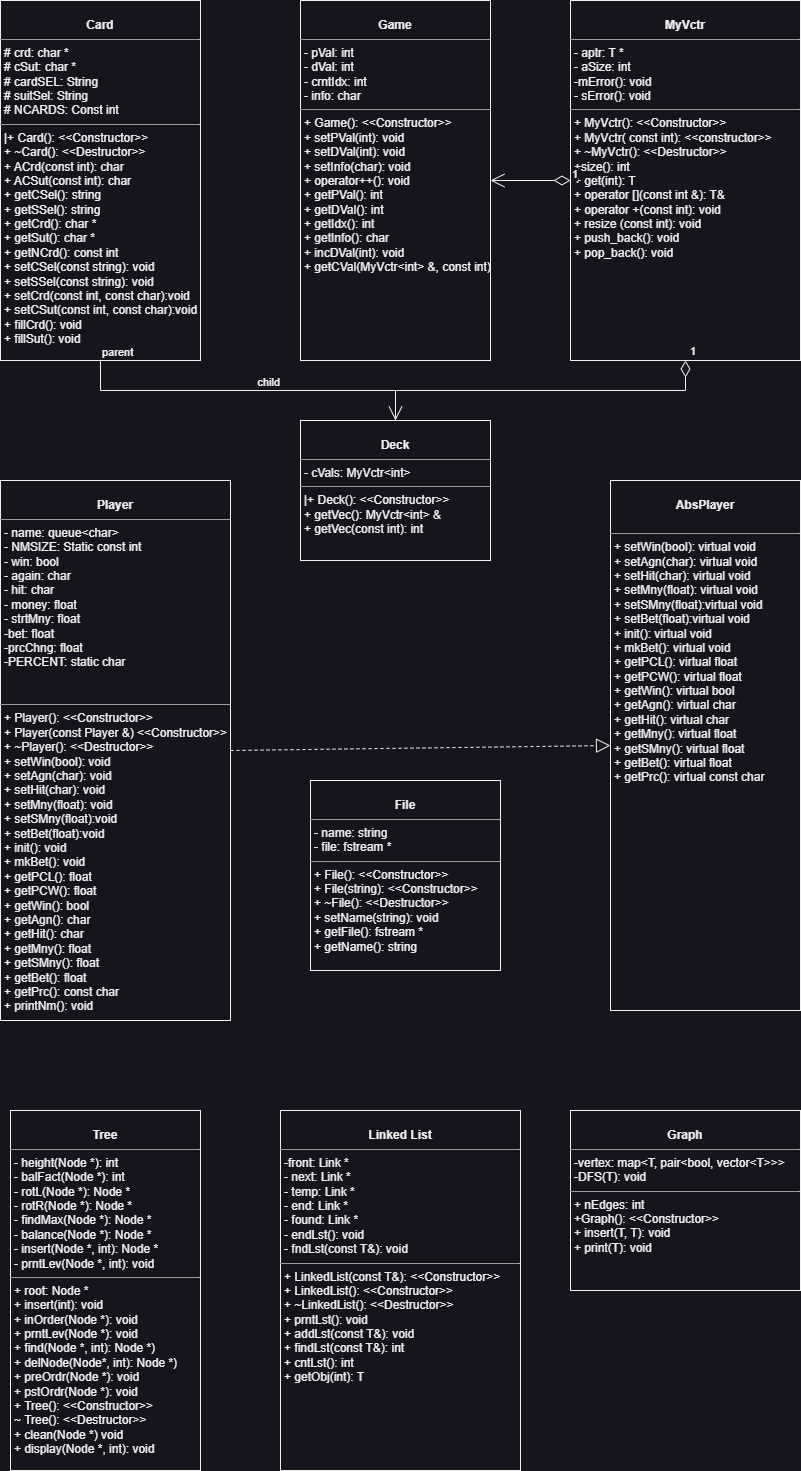

The diagram above was exported from draw.io. Its source (the exported page's mxGraphModel, read from the mxfile embedded in the PNG):
<mxGraphModel dx="1434" dy="768" grid="1" gridSize="10" guides="1" tooltips="1" connect="1" arrows="1" fold="1" page="1" pageScale="1" pageWidth="850" pageHeight="1100" math="0" shadow="0">
  <root>
    <mxCell id="0" />
    <mxCell id="1" parent="0" />
    <mxCell id="DmMK4m6Bkcm9sfD8jkV9-1" value="&lt;p style=&quot;margin:0px;margin-top:4px;text-align:center;&quot;&gt;&lt;br&gt;&lt;b&gt;Card&lt;/b&gt;&lt;/p&gt;&lt;hr size=&quot;1&quot;&gt;&lt;p style=&quot;margin:0px;margin-left:4px;&quot;&gt;# crd: char *&lt;br&gt;# cSut: char *&lt;/p&gt;&lt;p style=&quot;margin:0px;margin-left:4px;&quot;&gt;# cardSEL: String&lt;/p&gt;&lt;p style=&quot;margin:0px;margin-left:4px;&quot;&gt;# suitSel: String&lt;/p&gt;&lt;p style=&quot;margin:0px;margin-left:4px;&quot;&gt;# NCARDS: Const int&lt;/p&gt;&lt;hr size=&quot;1&quot;&gt;&lt;p style=&quot;margin:0px;margin-left:4px;&quot;&gt;|+ Card(): &amp;lt;&amp;lt;Constructor&amp;gt;&amp;gt;&lt;br&gt;+ ~Card(): &amp;lt;&amp;lt;Destructor&amp;gt;&amp;gt;&lt;/p&gt;&lt;p style=&quot;margin:0px;margin-left:4px;&quot;&gt;+ ACrd(const int): char&lt;/p&gt;&lt;p style=&quot;margin:0px;margin-left:4px;&quot;&gt;+ ACSut(const int): char&lt;/p&gt;&lt;p style=&quot;margin:0px;margin-left:4px;&quot;&gt;+ getCSel(): string&lt;/p&gt;&lt;p style=&quot;margin:0px;margin-left:4px;&quot;&gt;+ getSSel(): string&lt;/p&gt;&lt;p style=&quot;margin:0px;margin-left:4px;&quot;&gt;+ getCrd(): char *&lt;/p&gt;&lt;p style=&quot;margin:0px;margin-left:4px;&quot;&gt;+ getSut(): char *&lt;/p&gt;&lt;p style=&quot;margin:0px;margin-left:4px;&quot;&gt;+ getNCrd(): const int&lt;/p&gt;&lt;p style=&quot;margin:0px;margin-left:4px;&quot;&gt;+ setCSel(const string): void&lt;/p&gt;&lt;p style=&quot;margin:0px;margin-left:4px;&quot;&gt;+ setSSel(const string): void&lt;/p&gt;&lt;p style=&quot;margin:0px;margin-left:4px;&quot;&gt;+ setCrd(const int, const char):void&lt;/p&gt;&lt;p style=&quot;margin:0px;margin-left:4px;&quot;&gt;+ setCSut(const int, const char):void&lt;/p&gt;&lt;p style=&quot;margin:0px;margin-left:4px;&quot;&gt;+ fillCrd(): void&lt;/p&gt;&lt;p style=&quot;margin:0px;margin-left:4px;&quot;&gt;+ fillSut(): void&lt;/p&gt;" style="verticalAlign=top;align=left;overflow=fill;fontSize=12;fontFamily=Helvetica;html=1;" parent="1" vertex="1">
      <mxGeometry x="30" y="40" width="200" height="360" as="geometry" />
    </mxCell>
    <mxCell id="DmMK4m6Bkcm9sfD8jkV9-5" value="&lt;p style=&quot;margin:0px;margin-top:4px;text-align:center;&quot;&gt;&lt;br&gt;&lt;b&gt;Deck&lt;/b&gt;&lt;/p&gt;&lt;hr size=&quot;1&quot;&gt;&lt;p style=&quot;margin:0px;margin-left:4px;&quot;&gt;- cVals: MyVctr&amp;lt;int&amp;gt;&lt;br&gt;&lt;/p&gt;&lt;hr size=&quot;1&quot;&gt;&lt;p style=&quot;margin:0px;margin-left:4px;&quot;&gt;|+ Deck(): &amp;lt;&amp;lt;Constructor&amp;gt;&amp;gt;&lt;br&gt;+ getVec(): MyVctr&amp;lt;int&amp;gt; &amp;amp;&lt;/p&gt;&lt;p style=&quot;margin:0px;margin-left:4px;&quot;&gt;+ getVec(const int): int&lt;/p&gt;" style="verticalAlign=top;align=left;overflow=fill;fontSize=12;fontFamily=Helvetica;html=1;" parent="1" vertex="1">
      <mxGeometry x="330" y="460" width="190" height="140" as="geometry" />
    </mxCell>
    <mxCell id="DmMK4m6Bkcm9sfD8jkV9-8" value="" style="endArrow=none;html=1;edgeStyle=orthogonalEdgeStyle;rounded=0;exitX=0.5;exitY=1;exitDx=0;exitDy=0;entryX=0.5;entryY=0;entryDx=0;entryDy=0;" parent="1" source="DmMK4m6Bkcm9sfD8jkV9-1" target="DmMK4m6Bkcm9sfD8jkV9-5" edge="1">
      <mxGeometry relative="1" as="geometry">
        <mxPoint x="340" y="300" as="sourcePoint" />
        <mxPoint x="500" y="300" as="targetPoint" />
      </mxGeometry>
    </mxCell>
    <mxCell id="DmMK4m6Bkcm9sfD8jkV9-9" value="parent" style="edgeLabel;resizable=0;html=1;align=left;verticalAlign=bottom;" parent="DmMK4m6Bkcm9sfD8jkV9-8" connectable="0" vertex="1">
      <mxGeometry x="-1" relative="1" as="geometry" />
    </mxCell>
    <mxCell id="DmMK4m6Bkcm9sfD8jkV9-10" value="child" style="edgeLabel;resizable=0;html=1;align=right;verticalAlign=bottom;" parent="DmMK4m6Bkcm9sfD8jkV9-8" connectable="0" vertex="1">
      <mxGeometry x="1" relative="1" as="geometry">
        <mxPoint x="-115" y="-30" as="offset" />
      </mxGeometry>
    </mxCell>
    <mxCell id="DmMK4m6Bkcm9sfD8jkV9-11" value="&lt;p style=&quot;margin:0px;margin-top:4px;text-align:center;&quot;&gt;&lt;br&gt;&lt;b&gt;Player&lt;/b&gt;&lt;/p&gt;&lt;hr size=&quot;1&quot;&gt;&lt;p style=&quot;margin:0px;margin-left:4px;&quot;&gt;- name: queue&amp;lt;char&amp;gt;&lt;br&gt;- NMSIZE: Static const int&lt;/p&gt;&lt;p style=&quot;margin:0px;margin-left:4px;&quot;&gt;- win: bool&lt;/p&gt;&lt;p style=&quot;margin:0px;margin-left:4px;&quot;&gt;- again: char&lt;/p&gt;&lt;p style=&quot;margin:0px;margin-left:4px;&quot;&gt;- hit: char&lt;/p&gt;&lt;p style=&quot;margin:0px;margin-left:4px;&quot;&gt;- money: float&lt;/p&gt;&lt;p style=&quot;margin:0px;margin-left:4px;&quot;&gt;- strtMny: float&lt;/p&gt;&lt;p style=&quot;margin:0px;margin-left:4px;&quot;&gt;-bet: float&lt;/p&gt;&lt;p style=&quot;margin:0px;margin-left:4px;&quot;&gt;-prcChng: float&lt;/p&gt;&lt;p style=&quot;margin:0px;margin-left:4px;&quot;&gt;-PERCENT: static char&lt;/p&gt;&lt;p style=&quot;margin:0px;margin-left:4px;&quot;&gt;&lt;br&gt;&lt;/p&gt;&lt;p style=&quot;margin:0px;margin-left:4px;&quot;&gt;&lt;br&gt;&lt;/p&gt;&lt;hr size=&quot;1&quot;&gt;&lt;p style=&quot;margin:0px;margin-left:4px;&quot;&gt;+ Player(): &amp;lt;&amp;lt;Constructor&amp;gt;&amp;gt;&lt;/p&gt;&lt;p style=&quot;margin:0px;margin-left:4px;&quot;&gt;+ Player(const Player &amp;amp;) &amp;lt;&amp;lt;Constructor&amp;gt;&amp;gt;&lt;/p&gt;&lt;p style=&quot;margin:0px;margin-left:4px;&quot;&gt;+ ~Player(): &amp;lt;&amp;lt;Destructor&amp;gt;&amp;gt;&lt;/p&gt;&lt;p style=&quot;margin:0px;margin-left:4px;&quot;&gt;+ setWin(bool): void&lt;/p&gt;&lt;p style=&quot;margin:0px;margin-left:4px;&quot;&gt;+ setAgn(char): void&lt;/p&gt;&lt;p style=&quot;margin:0px;margin-left:4px;&quot;&gt;+ setHit(char): void&lt;/p&gt;&lt;p style=&quot;margin:0px;margin-left:4px;&quot;&gt;+ setMny(float): void&lt;/p&gt;&lt;p style=&quot;margin:0px;margin-left:4px;&quot;&gt;+ setSMny(float):void&lt;/p&gt;&lt;p style=&quot;margin:0px;margin-left:4px;&quot;&gt;+ setBet(float):void&lt;/p&gt;&lt;p style=&quot;margin:0px;margin-left:4px;&quot;&gt;+ init(): void&lt;/p&gt;&lt;p style=&quot;margin:0px;margin-left:4px;&quot;&gt;+ mkBet(): void&lt;/p&gt;&lt;p style=&quot;margin:0px;margin-left:4px;&quot;&gt;+ getPCL(): float&lt;/p&gt;&lt;p style=&quot;margin:0px;margin-left:4px;&quot;&gt;+ getPCW(): float&lt;/p&gt;&lt;p style=&quot;margin:0px;margin-left:4px;&quot;&gt;+ getWin(): bool&lt;/p&gt;&lt;p style=&quot;margin:0px;margin-left:4px;&quot;&gt;+ getAgn(): char&lt;/p&gt;&lt;p style=&quot;margin:0px;margin-left:4px;&quot;&gt;+ getHit(): char&lt;/p&gt;&lt;p style=&quot;margin:0px;margin-left:4px;&quot;&gt;+ getMny(): float&lt;/p&gt;&lt;p style=&quot;margin:0px;margin-left:4px;&quot;&gt;+ getSMny(): float&lt;/p&gt;&lt;p style=&quot;margin:0px;margin-left:4px;&quot;&gt;+ getBet(): float&lt;/p&gt;&lt;p style=&quot;margin:0px;margin-left:4px;&quot;&gt;+ getPrc(): const char&lt;/p&gt;&lt;p style=&quot;margin:0px;margin-left:4px;&quot;&gt;+ printNm(): void&lt;/p&gt;" style="verticalAlign=top;align=left;overflow=fill;fontSize=12;fontFamily=Helvetica;html=1;" parent="1" vertex="1">
      <mxGeometry x="30" y="520" width="230" height="540" as="geometry" />
    </mxCell>
    <mxCell id="DmMK4m6Bkcm9sfD8jkV9-12" value="&lt;p style=&quot;margin:0px;margin-top:4px;text-align:center;&quot;&gt;&lt;br&gt;&lt;b&gt;AbsPlayer&lt;/b&gt;&lt;/p&gt;&lt;p style=&quot;margin:0px;margin-left:4px;&quot;&gt;&lt;br&gt;&lt;/p&gt;&lt;hr size=&quot;1&quot;&gt;&lt;p style=&quot;margin:0px;margin-left:4px;&quot;&gt;+ setWin(bool): virtual void&lt;/p&gt;&lt;p style=&quot;margin:0px;margin-left:4px;&quot;&gt;+ setAgn(char): virtual void&lt;/p&gt;&lt;p style=&quot;margin:0px;margin-left:4px;&quot;&gt;+ setHit(char): virtual void&lt;/p&gt;&lt;p style=&quot;margin:0px;margin-left:4px;&quot;&gt;+ setMny(float): virtual void&lt;/p&gt;&lt;p style=&quot;margin:0px;margin-left:4px;&quot;&gt;+ setSMny(float):virtual void&lt;/p&gt;&lt;p style=&quot;margin:0px;margin-left:4px;&quot;&gt;+ setBet(float):virtual void&lt;/p&gt;&lt;p style=&quot;margin:0px;margin-left:4px;&quot;&gt;+ init(): virtual void&lt;/p&gt;&lt;p style=&quot;margin:0px;margin-left:4px;&quot;&gt;+ mkBet(): virtual void&lt;/p&gt;&lt;p style=&quot;margin:0px;margin-left:4px;&quot;&gt;+ getPCL(): virtual float&lt;/p&gt;&lt;p style=&quot;margin:0px;margin-left:4px;&quot;&gt;+ getPCW(): virtual float&lt;/p&gt;&lt;p style=&quot;margin:0px;margin-left:4px;&quot;&gt;+ getWin(): virtual bool&lt;/p&gt;&lt;p style=&quot;margin:0px;margin-left:4px;&quot;&gt;+ getAgn(): virtual char&lt;/p&gt;&lt;p style=&quot;margin:0px;margin-left:4px;&quot;&gt;+ getHit(): virtual char&lt;/p&gt;&lt;p style=&quot;margin:0px;margin-left:4px;&quot;&gt;+ getMny(): virtual float&lt;/p&gt;&lt;p style=&quot;margin:0px;margin-left:4px;&quot;&gt;+ getSMny(): virtual float&lt;/p&gt;&lt;p style=&quot;margin:0px;margin-left:4px;&quot;&gt;+ getBet(): virtual float&lt;/p&gt;&lt;p style=&quot;margin:0px;margin-left:4px;&quot;&gt;+ getPrc(): virtual const char&lt;/p&gt;" style="verticalAlign=top;align=left;overflow=fill;fontSize=12;fontFamily=Helvetica;html=1;" parent="1" vertex="1">
      <mxGeometry x="640" y="520" width="190" height="530" as="geometry" />
    </mxCell>
    <mxCell id="DmMK4m6Bkcm9sfD8jkV9-14" value="" style="endArrow=block;dashed=1;endFill=0;endSize=12;html=1;rounded=0;entryX=0;entryY=0.5;entryDx=0;entryDy=0;exitX=1;exitY=0.5;exitDx=0;exitDy=0;" parent="1" source="DmMK4m6Bkcm9sfD8jkV9-11" target="DmMK4m6Bkcm9sfD8jkV9-12" edge="1">
      <mxGeometry width="160" relative="1" as="geometry">
        <mxPoint x="340" y="300" as="sourcePoint" />
        <mxPoint x="500" y="300" as="targetPoint" />
      </mxGeometry>
    </mxCell>
    <mxCell id="DmMK4m6Bkcm9sfD8jkV9-15" value="&lt;p style=&quot;margin:0px;margin-top:4px;text-align:center;&quot;&gt;&lt;br&gt;&lt;b&gt;File&lt;/b&gt;&lt;/p&gt;&lt;hr size=&quot;1&quot;&gt;&lt;p style=&quot;margin:0px;margin-left:4px;&quot;&gt;- name: string&lt;br&gt;- file: fstream *&lt;/p&gt;&lt;hr size=&quot;1&quot;&gt;&lt;p style=&quot;margin:0px;margin-left:4px;&quot;&gt;+ File(): &amp;lt;&amp;lt;Constructor&amp;gt;&amp;gt;&lt;/p&gt;&lt;p style=&quot;margin:0px;margin-left:4px;&quot;&gt;+ File(string): &amp;lt;&amp;lt;Constructor&amp;gt;&amp;gt;&lt;/p&gt;&lt;p style=&quot;margin:0px;margin-left:4px;&quot;&gt;+ ~File(): &amp;lt;&amp;lt;Destructor&amp;gt;&amp;gt;&lt;br&gt;+ setName(string): void&lt;/p&gt;&lt;p style=&quot;margin:0px;margin-left:4px;&quot;&gt;+ getFile(): fstream *&lt;/p&gt;&lt;p style=&quot;margin:0px;margin-left:4px;&quot;&gt;+ getName(): string&lt;/p&gt;" style="verticalAlign=top;align=left;overflow=fill;fontSize=12;fontFamily=Helvetica;html=1;" parent="1" vertex="1">
      <mxGeometry x="340" y="820" width="190" height="190" as="geometry" />
    </mxCell>
    <mxCell id="DmMK4m6Bkcm9sfD8jkV9-16" value="&lt;p style=&quot;margin:0px;margin-top:4px;text-align:center;&quot;&gt;&lt;br&gt;&lt;b&gt;MyVctr&lt;/b&gt;&lt;/p&gt;&lt;hr size=&quot;1&quot;&gt;&lt;p style=&quot;margin:0px;margin-left:4px;&quot;&gt;- aptr: T *&lt;br&gt;- aSize: int&lt;/p&gt;&lt;p style=&quot;margin:0px;margin-left:4px;&quot;&gt;-mError(): void&lt;/p&gt;&lt;p style=&quot;margin:0px;margin-left:4px;&quot;&gt;- sError(): void&lt;/p&gt;&lt;hr size=&quot;1&quot;&gt;&lt;p style=&quot;margin:0px;margin-left:4px;&quot;&gt;+ MyVctr(): &amp;lt;&amp;lt;Constructor&amp;gt;&amp;gt;&lt;/p&gt;&lt;p style=&quot;margin:0px;margin-left:4px;&quot;&gt;+ MyVctr( const int): &amp;lt;&amp;lt;constructor&amp;gt;&amp;gt;&lt;/p&gt;&lt;p style=&quot;margin:0px;margin-left:4px;&quot;&gt;+ ~MyVctr(): &amp;lt;&amp;lt;Destructor&amp;gt;&amp;gt;&lt;/p&gt;&lt;p style=&quot;margin:0px;margin-left:4px;&quot;&gt;+size(): int&lt;/p&gt;&lt;p style=&quot;margin:0px;margin-left:4px;&quot;&gt;+ get(int): T&lt;/p&gt;&lt;p style=&quot;margin:0px;margin-left:4px;&quot;&gt;+ operator [](const int &amp;amp;): T&amp;amp;&lt;/p&gt;&lt;p style=&quot;margin:0px;margin-left:4px;&quot;&gt;+ operator +(const int): void&lt;/p&gt;&lt;p style=&quot;margin:0px;margin-left:4px;&quot;&gt;+ resize (const int): void&lt;br&gt;+ push_back(): void&lt;/p&gt;&lt;p style=&quot;margin:0px;margin-left:4px;&quot;&gt;+ pop_back(): void&lt;/p&gt;" style="verticalAlign=top;align=left;overflow=fill;fontSize=12;fontFamily=Helvetica;html=1;" parent="1" vertex="1">
      <mxGeometry x="600" y="40" width="230" height="360" as="geometry" />
    </mxCell>
    <mxCell id="DmMK4m6Bkcm9sfD8jkV9-18" value="1" style="endArrow=open;html=1;endSize=12;startArrow=diamondThin;startSize=14;startFill=0;edgeStyle=orthogonalEdgeStyle;align=left;verticalAlign=bottom;rounded=0;exitX=0.5;exitY=1;exitDx=0;exitDy=0;entryX=0.5;entryY=0;entryDx=0;entryDy=0;" parent="1" source="DmMK4m6Bkcm9sfD8jkV9-16" target="DmMK4m6Bkcm9sfD8jkV9-5" edge="1">
      <mxGeometry x="-1" y="3" relative="1" as="geometry">
        <mxPoint x="340" y="300" as="sourcePoint" />
        <mxPoint x="500" y="300" as="targetPoint" />
      </mxGeometry>
    </mxCell>
    <mxCell id="DmMK4m6Bkcm9sfD8jkV9-19" value="&lt;p style=&quot;margin:0px;margin-top:4px;text-align:center;&quot;&gt;&lt;br&gt;&lt;b&gt;Game&lt;/b&gt;&lt;/p&gt;&lt;hr size=&quot;1&quot;&gt;&lt;p style=&quot;margin:0px;margin-left:4px;&quot;&gt;- pVal: int&lt;br&gt;- dVal: int&lt;/p&gt;&lt;p style=&quot;margin:0px;margin-left:4px;&quot;&gt;- crntIdx: int&lt;/p&gt;&lt;p style=&quot;margin:0px;margin-left:4px;&quot;&gt;- info: char&lt;/p&gt;&lt;hr size=&quot;1&quot;&gt;&lt;p style=&quot;margin:0px;margin-left:4px;&quot;&gt;+ Game(): &amp;lt;&amp;lt;Constructor&amp;gt;&amp;gt;&lt;br&gt;+ setPVal(int): void&lt;/p&gt;&lt;p style=&quot;margin:0px;margin-left:4px;&quot;&gt;+ setDVal(int): void&lt;/p&gt;&lt;p style=&quot;margin:0px;margin-left:4px;&quot;&gt;+ setInfo(char): void&lt;/p&gt;&lt;p style=&quot;margin:0px;margin-left:4px;&quot;&gt;+ operator++(): void&lt;/p&gt;&lt;p style=&quot;margin:0px;margin-left:4px;&quot;&gt;+ getPVal(): int&lt;/p&gt;&lt;p style=&quot;margin:0px;margin-left:4px;&quot;&gt;+ getDVal(): int&lt;/p&gt;&lt;p style=&quot;margin:0px;margin-left:4px;&quot;&gt;+ getIdx(): int&lt;/p&gt;&lt;p style=&quot;margin:0px;margin-left:4px;&quot;&gt;+ getInfo(): char&lt;/p&gt;&lt;p style=&quot;margin:0px;margin-left:4px;&quot;&gt;+ incDVal(int): void&lt;/p&gt;&lt;p style=&quot;margin:0px;margin-left:4px;&quot;&gt;+ getCVal(MyVctr&amp;lt;int&amp;gt; &amp;amp;, const int): int&lt;/p&gt;" style="verticalAlign=top;align=left;overflow=fill;fontSize=12;fontFamily=Helvetica;html=1;" parent="1" vertex="1">
      <mxGeometry x="330" y="40" width="190" height="360" as="geometry" />
    </mxCell>
    <mxCell id="DmMK4m6Bkcm9sfD8jkV9-20" value="1" style="endArrow=open;html=1;endSize=12;startArrow=diamondThin;startSize=14;startFill=0;edgeStyle=orthogonalEdgeStyle;align=left;verticalAlign=bottom;rounded=0;exitX=0;exitY=0.5;exitDx=0;exitDy=0;entryX=1;entryY=0.5;entryDx=0;entryDy=0;" parent="1" source="DmMK4m6Bkcm9sfD8jkV9-16" target="DmMK4m6Bkcm9sfD8jkV9-19" edge="1">
      <mxGeometry x="-1" y="3" relative="1" as="geometry">
        <mxPoint x="340" y="300" as="sourcePoint" />
        <mxPoint x="500" y="300" as="targetPoint" />
      </mxGeometry>
    </mxCell>
    <mxCell id="pcf6VzihK_Wf31tfk0PM-1" value="&lt;p style=&quot;margin:0px;margin-top:4px;text-align:center;&quot;&gt;&lt;br&gt;&lt;b&gt;Tree&lt;/b&gt;&lt;/p&gt;&lt;hr size=&quot;1&quot;&gt;&lt;p style=&quot;margin:0px;margin-left:4px;&quot;&gt;- height(Node *): int&lt;/p&gt;&lt;p style=&quot;margin:0px;margin-left:4px;&quot;&gt;- balFact(Node *): int&lt;/p&gt;&lt;p style=&quot;margin:0px;margin-left:4px;&quot;&gt;- rotL(Node *): Node *&lt;/p&gt;&lt;p style=&quot;margin:0px;margin-left:4px;&quot;&gt;- rotR(Node *): Node *&lt;/p&gt;&lt;p style=&quot;margin:0px;margin-left:4px;&quot;&gt;- findMax(Node *): Node *&lt;/p&gt;&lt;p style=&quot;margin:0px;margin-left:4px;&quot;&gt;- balance(Node *): Node *&lt;/p&gt;&lt;p style=&quot;margin:0px;margin-left:4px;&quot;&gt;- insert(Node *, int): Node *&lt;/p&gt;&lt;p style=&quot;margin:0px;margin-left:4px;&quot;&gt;- prntLev(Node *, int): void&lt;/p&gt;&lt;hr size=&quot;1&quot;&gt;&lt;p style=&quot;margin:0px;margin-left:4px;&quot;&gt;+ root: Node *&lt;/p&gt;&lt;p style=&quot;margin:0px;margin-left:4px;&quot;&gt;+ insert(int): void&lt;/p&gt;&lt;p style=&quot;margin:0px;margin-left:4px;&quot;&gt;+ inOrder(Node *): void&lt;/p&gt;&lt;p style=&quot;margin:0px;margin-left:4px;&quot;&gt;+ prntLev(Node *): void&lt;/p&gt;&lt;p style=&quot;margin:0px;margin-left:4px;&quot;&gt;+ find(Node *, int): Node *)&lt;/p&gt;&lt;p style=&quot;margin:0px;margin-left:4px;&quot;&gt;+ delNode(Node*, int): Node *)&lt;/p&gt;&lt;p style=&quot;margin:0px;margin-left:4px;&quot;&gt;+ preOrdr(Node *): void&lt;/p&gt;&lt;p style=&quot;margin:0px;margin-left:4px;&quot;&gt;+ pstOrdr(Node *): void&lt;/p&gt;&lt;p style=&quot;margin:0px;margin-left:4px;&quot;&gt;+ Tree(): &amp;lt;&amp;lt;Constructor&amp;gt;&amp;gt;&lt;/p&gt;&lt;p style=&quot;margin:0px;margin-left:4px;&quot;&gt;~ Tree(): &amp;lt;&amp;lt;Destructor&amp;gt;&amp;gt;&lt;/p&gt;&lt;p style=&quot;margin:0px;margin-left:4px;&quot;&gt;+ clean(Node *) void&lt;/p&gt;&lt;p style=&quot;margin:0px;margin-left:4px;&quot;&gt;+ display(Node *, int): void&lt;/p&gt;" style="verticalAlign=top;align=left;overflow=fill;fontSize=12;fontFamily=Helvetica;html=1;" vertex="1" parent="1">
      <mxGeometry x="40" y="1150" width="190" height="360" as="geometry" />
    </mxCell>
    <mxCell id="pcf6VzihK_Wf31tfk0PM-3" value="&lt;p style=&quot;margin:0px;margin-top:4px;text-align:center;&quot;&gt;&lt;br&gt;&lt;b&gt;Linked List&lt;/b&gt;&lt;/p&gt;&lt;hr size=&quot;1&quot;&gt;&lt;p style=&quot;margin:0px;margin-left:4px;&quot;&gt;-front: Link *&lt;/p&gt;&lt;p style=&quot;margin:0px;margin-left:4px;&quot;&gt;- next: Link *&lt;/p&gt;&lt;p style=&quot;margin:0px;margin-left:4px;&quot;&gt;- temp: Link *&lt;/p&gt;&lt;p style=&quot;margin:0px;margin-left:4px;&quot;&gt;- end: Link *&lt;/p&gt;&lt;p style=&quot;margin:0px;margin-left:4px;&quot;&gt;- found: Link *&lt;/p&gt;&lt;p style=&quot;margin:0px;margin-left:4px;&quot;&gt;- endLst(): void&lt;/p&gt;&lt;p style=&quot;margin:0px;margin-left:4px;&quot;&gt;- fndLst(const T&amp;amp;): void&lt;/p&gt;&lt;hr size=&quot;1&quot;&gt;&lt;p style=&quot;margin:0px;margin-left:4px;&quot;&gt;+ LinkedList(const T&amp;amp;): &amp;lt;&amp;lt;Constructor&amp;gt;&amp;gt;&lt;/p&gt;&lt;p style=&quot;margin:0px;margin-left:4px;&quot;&gt;+ LinkedList(): &amp;lt;&amp;lt;Constructor&amp;gt;&amp;gt;&lt;/p&gt;&lt;p style=&quot;margin:0px;margin-left:4px;&quot;&gt;+ ~LinkedList(): &amp;lt;&amp;lt;Destructor&amp;gt;&amp;gt;&lt;/p&gt;&lt;p style=&quot;margin:0px;margin-left:4px;&quot;&gt;+ prntLst(): void&lt;/p&gt;&lt;p style=&quot;margin:0px;margin-left:4px;&quot;&gt;+ addLst(const T&amp;amp;): void&lt;/p&gt;&lt;p style=&quot;margin:0px;margin-left:4px;&quot;&gt;+ findLst(const T&amp;amp;): int&lt;/p&gt;&lt;p style=&quot;margin:0px;margin-left:4px;&quot;&gt;+ cntLst(): int&lt;/p&gt;&lt;p style=&quot;margin:0px;margin-left:4px;&quot;&gt;+ getObj(int): T&lt;/p&gt;&lt;p style=&quot;margin:0px;margin-left:4px;&quot;&gt;&lt;br&gt;&lt;/p&gt;&lt;p style=&quot;margin:0px;margin-left:4px;&quot;&gt;&lt;br&gt;&lt;/p&gt;" style="verticalAlign=top;align=left;overflow=fill;fontSize=12;fontFamily=Helvetica;html=1;" vertex="1" parent="1">
      <mxGeometry x="310" y="1150" width="240" height="360" as="geometry" />
    </mxCell>
    <mxCell id="pcf6VzihK_Wf31tfk0PM-4" value="&lt;p style=&quot;margin:0px;margin-top:4px;text-align:center;&quot;&gt;&lt;br&gt;&lt;b&gt;Graph&lt;/b&gt;&lt;/p&gt;&lt;hr size=&quot;1&quot;&gt;&lt;p style=&quot;margin:0px;margin-left:4px;&quot;&gt;-vertex: map&amp;lt;T, pair&amp;lt;bool, vector&amp;lt;T&amp;gt;&amp;gt;&amp;gt;&lt;/p&gt;&lt;p style=&quot;margin:0px;margin-left:4px;&quot;&gt;-DFS(T): void&lt;/p&gt;&lt;hr size=&quot;1&quot;&gt;&lt;p style=&quot;margin:0px;margin-left:4px;&quot;&gt;+ nEdges: int&lt;/p&gt;&lt;p style=&quot;margin:0px;margin-left:4px;&quot;&gt;+Graph(): &amp;lt;&amp;lt;Constructor&amp;gt;&amp;gt;&lt;/p&gt;&lt;p style=&quot;margin:0px;margin-left:4px;&quot;&gt;+ insert(T, T): void&lt;/p&gt;&lt;p style=&quot;margin:0px;margin-left:4px;&quot;&gt;+ print(T): void&lt;/p&gt;" style="verticalAlign=top;align=left;overflow=fill;fontSize=12;fontFamily=Helvetica;html=1;" vertex="1" parent="1">
      <mxGeometry x="600" y="1150" width="230" height="180" as="geometry" />
    </mxCell>
  </root>
</mxGraphModel>